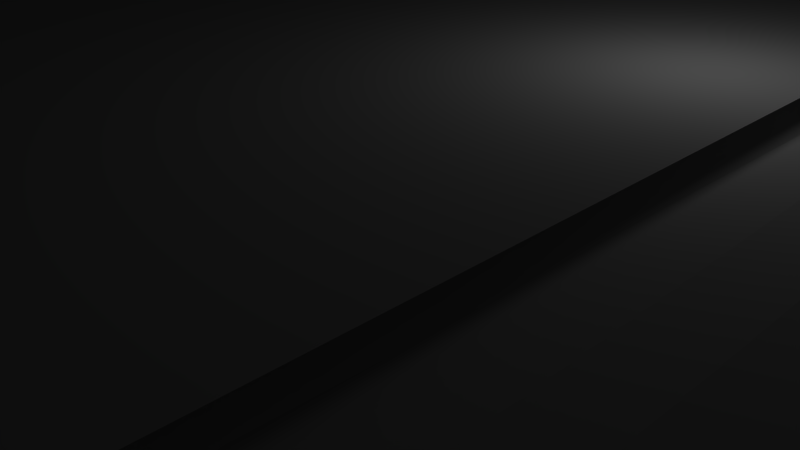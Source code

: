 # Source: obj2.blend  (saved by Blender 2.49.2; exported with 4.5.12 LTS)
import bpy
from mathutils import Matrix  # noqa: F401  (used for matrix-valued properties, if any)

bpy.ops.wm.read_factory_settings(use_empty=True)
scene = bpy.context.scene
scene.name = 'Scene'

# ---- collections
col_collection_1 = bpy.data.collections.new('Collection 1'); scene.collection.children.link(col_collection_1)

# ---- world
world_world = bpy.data.worlds.new('World'); scene.world = world_world
world_world.color = (0.05088, 0.05088, 0.05088)
world_world.use_sun_shadow = False
world_world.sun_shadow_jitter_overblur = 0.0
world_world.cycles.sampling_method = 'MANUAL'
world_world.cycles.sample_map_resolution = 256

# ---- cameras
cam_camera = bpy.data.cameras.new('Camera')
cam_camera.clip_end = 100.0
cam_camera.lens = 35.0
cam_camera.ortho_scale = 7.314
cam_camera.dof.focus_distance = 0.0
cam_camera.dof.aperture_fstop = 128.0

# ---- lights
light_lamp = bpy.data.lights.new('Lamp', 'POINT')
light_lamp.transmission_factor = 0.0
light_lamp.cutoff_distance = 30.0
light_lamp.energy = 100.0
light_lamp.shadow_buffer_clip_start = 1.001
light_lamp.shadow_soft_size = 1.0
light_lamp.shadow_maximum_resolution = 0.006
light_lamp.use_absolute_resolution = True
light_lamp.cycles.use_multiple_importance_sampling = False

# ---- meshes
me_cylinder = bpy.data.meshes.new('Cylinder')
me_cylinder.from_pydata([(5.706, -78.59, 2.906), (4.96, -79.73, 2.906), (4.708, -81.08, 2.906), (9.583, -84.26, 7.89), (10.71, -83.48, 7.89), (11.43, -79.66, 7.89), (10.66, -78.54, 2.906), (9.511, -77.79, 2.906), (8.169, -77.54, 2.906), (6.833, -77.82, 2.906), (10.71, -83.48, 7.89), (9.583, -84.26, 7.89), (10.45, -85.07, 7.89), (11.58, -84.3, 7.89), (11.58, -84.3, 7.89), (10.45, -85.07, 7.89), (10.45, -85.07, 7.89), (11.58, -84.3, 7.89), (11.58, -84.3, 7.89), (10.45, -85.07, 7.89), (9.583, -84.26, 7.89), (10.71, -83.48, 7.89), (10.71, -83.48, 7.89), (9.583, -84.26, 7.89), (5.706, 22.81, 2.975), (5.045, 23.53, 3.258), (4.708, 24.93, 2.941), (4.989, 26.27, 2.926), (5.76, 27.39, 2.915), (6.904, 28.14, 2.91), (10.71, 27.34, 7.89), (10.66, 22.9, 2.941), (9.511, 22.01, 2.96), (8.201, 21.85, 2.991), (6.833, 22.13, 2.982), (10.71, 27.34, 7.89), (11.58, 28.16, 7.89), (11.58, 28.16, 7.89), (11.58, 28.16, 7.89), (10.71, 27.34, 7.89), (4.708, 24.93, 2.986), (10.67, -29.54, 2.806), (10.67, -29.54, 2.806), (10.67, -29.54, 2.78), (10.67, -29.54, 2.812), (4.708, 24.93, 2.906), (-0.4686, 28.14, 2.906), (4.96, 23.59, 2.906), (9.583, -84.26, 7.89), (10.71, -83.48, 7.89), (10.71, -83.48, 7.89), (9.583, -84.26, 7.89), (10.45, -85.07, 7.89), (11.58, -84.3, 7.89), (11.58, -84.3, 7.89), (10.45, -85.07, 7.89), (10.45, -85.07, 7.89), (11.58, -84.3, 7.89), (11.58, -84.3, 7.89), (10.45, -85.07, 7.89), (9.583, -84.26, 7.89), (10.71, -83.48, 7.89), (10.71, -83.48, 7.89), (9.583, -84.26, 7.89), (-54.51, -81.08, 2.906), (-54.79, -82.41, 2.906), (-55.56, -83.54, 2.906), (-56.7, -84.29, 2.906), (-59.38, -84.26, 7.89), (-60.51, -83.48, 7.89), (-60.45, 22.69, 2.906), (-25.7, -84.54, 7.89), (-24.35, -84.29, 2.906), (-60.51, -83.48, 7.89), (-59.38, -84.26, 7.89), (-60.25, -85.07, 7.89), (-61.37, -84.3, 7.89), (-62.09, 24.38, 7.89), (-61.37, -84.3, 7.89), (-60.25, -85.07, 7.89), (-25.7, -85.58, 7.89), (-25.7, -85.58, 7.89), (-60.25, -85.07, 7.89), (-61.37, -84.3, 7.89), (-61.37, -84.3, 7.89), (-60.25, -85.07, 7.89), (-59.38, -84.26, 7.89), (-60.51, -83.48, 7.89), (-24.35, -84.29, 2.906), (-25.7, -84.54, 7.89), (-60.51, -83.48, 7.89), (-59.38, -84.26, 7.89), (-55.5, 22.44, -2.11), (-54.76, 23.59, -2.11), (-59.31, 21.64, -2.11), (-57.97, 21.39, -2.11), (-56.63, 21.67, -2.11), (-55.5, 22.44, 2.906), (-54.76, 23.59, 2.906), (-60.45, 22.39, 2.906), (-59.31, 21.64, 2.906), (-57.97, 21.39, 2.906), (-56.63, 21.67, 2.906), (-58.91, 29.2, 7.858), (-56.7, 28.14, 2.906), (-55.56, 27.39, 2.906), (-54.79, 26.27, 2.906), (-54.51, 24.93, 2.906), (-54.76, 23.59, 2.906), (-56.44, 28.57, -2.035), (-55.3, 27.83, -2.035), (-54.53, 26.7, -2.035), (-54.3, 25.38, -2.036), (-54.55, 24.03, -2.036), (-59.45, -30.45, 2.746), (-58.16, -30.89, 2.906), (-56.79, -30.81, 2.906), (-55.57, -30.21, 2.906), (-54.7, -29.19, 2.893), (-54.22, -27.9, 2.906), (-59.45, -30.45, -2.11), (-58.16, -30.89, -2.11), (-56.79, -30.81, -2.11), (-55.57, -30.21, -2.11), (-54.66, -29.19, -2.11), (-54.22, -27.9, -2.11), (-25.7, -84.54, 7.89), (-24.35, -84.29, 2.906), (-25.7, -85.58, 7.89), (-25.7, -85.58, 7.89), (-24.35, -84.29, 2.906), (-25.7, -84.54, 7.89), (10.66, -78.54, 2.906), (12.29, -80.48, 7.89), (12.28, -80.48, 7.925), (10.64, -78.54, 2.941), (11.41, -79.67, 7.925), (11.41, -79.67, 7.925), (10.64, -78.54, 2.941), (12.28, -80.48, 7.925), (10.66, -78.54, 2.906), (11.43, -79.66, 7.89), (-0.4686, 28.14, 2.906), (-0.4686, 28.14, 2.906), (-0.4686, 28.14, 2.906), (10.65, 22.48, 2.928), (9.506, 21.64, 2.945), (9.516, 22.1, 2.967), (6.81, 21.69, 2.951), (8.149, 21.76, 2.925), (4.365, 22.93, 2.558), (7.382, 18.34, 2.706), (4.708, 24.93, 2.986), (4.708, 24.93, 2.941), (4.708, 24.93, 2.906), (4.708, 24.93, 2.986), (4.708, 24.93, 2.941), (5.045, 23.9, 3.258), (4.708, 24.93, 2.941), (-54.81, 23.58, 2.922), (-54.58, 24.99, 2.981), (-54.85, 26.26, 2.919), (-55.67, 27.4, 2.995), (-56.8, 28.16, 2.936), (-55.5, 22.44, 2.906), (-54.76, 23.59, 2.906), (-60.45, 22.39, 2.906), (-59.31, 21.64, 2.906), (-57.97, 21.39, 2.906), (-56.63, 21.67, 2.906), (-55.5, 22.44, 2.906), (-54.76, 23.59, 2.906), (-60.45, 22.39, 2.906), (-59.31, 21.64, 2.906), (-57.97, 21.39, 2.906), (-56.63, 21.67, 2.906), (-54.76, 23.59, 2.906), (-55.5, 22.82, 2.906), (-60.45, 22.39, 2.906), (-59.31, 22.02, 2.906), (-57.97, 21.77, 2.906), (-56.63, 22.05, 2.906), (-54.23, -26.55, 2.898), (-54.77, -25.42, 2.837), (-60.54, -25.72, 2.559), (-58.36, -24.1, 2.798), (-56.98, -24.07, 2.955), (-55.71, -24.64, 2.923), (-115.9, -84.2, 46.25), (-60.87, -28.44, 2.546), (-59.45, -30.45, 2.746), (-59.45, -30.45, -2.11), (-58.16, -30.89, -2.11), (-56.79, -30.81, -2.11), (-55.57, -30.21, -2.11), (-54.66, -29.19, -2.11), (-54.22, -27.9, -2.11), (-59.27, -77.8, 2.885), (-57.76, -77.92, 3.045), (-56.4, -78.31, 3.045), (-55.17, -79.36, 3.045), (-54.79, -80.12, 3.032), (-54.48, -81.36, 2.906), (-59.05, -77.81, 2.916), (-60.86, -79.12, 2.902), (4.88, -81.04, 3.024), (5.215, -82.38, 3.024), (5.947, -83.5, 3.024), (7.102, -84.25, 3.024), (5.751, -29.43, 2.996), (4.881, -28.78, 3.087), (4.435, -27.8, 2.903), (10.7, -28.68, 2.831), (9.557, -29.7, 2.831), (8.214, -30.11, 2.831), (6.878, -30.02, 2.907), (5.844, -25.21, 3.099), (4.463, -26.64, 2.916), (10.9, -25.99, 2.867), (9.65, -24.54, 2.85), (8.365, -24.2, 2.999), (6.971, -24.44, 2.942), (9.668, -24.74, 2.834), (8.268, -24.32, 3.018), (4.948, -81.1, 3.119), (-54.5, -81.2, 2.913), (-54.82, 23.6, 2.927), (5.045, 23.53, 3.255)], [(4, 10), (3, 11), (12, 15), (13, 14), (17, 18), (16, 19), (20, 23), (21, 22), (30, 35), (36, 37), (41, 42), (43, 44), (49, 50), (48, 51), (52, 55), (53, 54), (57, 58), (56, 59), (60, 63), (61, 62), (69, 73), (68, 74), (75, 79), (76, 78), (83, 84), (82, 85), (86, 91), (87, 90), (107, 108), (89, 126), (88, 127), (81, 128), (80, 129), (71, 131), (72, 130), (6, 132), (133, 134), (135, 138), (136, 137), (134, 139), (5, 141), (6, 140), (46, 142), (142, 143), (46, 144), (145, 146), (148, 149), (40, 152), (26, 153), (45, 154), (152, 155), (153, 156), (99, 166), (102, 169), (114, 190), (120, 191), (121, 192), (122, 193), (123, 194), (124, 195), (125, 196)], [(26, 25, 157, 158), (25, 26, 160, 159), (26, 27, 161, 160), (27, 28, 162, 161), (28, 29, 163, 162), (97, 98, 165, 164), (100, 101, 168, 167), (164, 165, 171, 170), (166, 167, 173, 172), (167, 168, 174, 173), (168, 169, 175, 174), (169, 164, 170, 175), (170, 171, 176, 177), (172, 173, 179, 178), (173, 174, 180, 179), (174, 175, 181, 180), (175, 170, 177, 181), (177, 183, 182, 176), (178, 184, 185, 179), (179, 185, 186, 180), (180, 186, 187, 181), (181, 187, 183, 177), (115, 114, 197, 198), (116, 115, 198, 199), (117, 116, 199, 200), (118, 117, 200, 201), (119, 118, 201, 202), (190, 189, 204, 203), (64, 65, 206, 205), (65, 66, 207, 206), (66, 67, 208, 207), (0, 209, 210, 1), (1, 210, 211, 2), (6, 212, 213, 7), (7, 213, 214, 8), (8, 214, 215, 9), (209, 0, 9, 215), (24, 25, 217, 216), (31, 32, 219, 218), (33, 34, 221, 220), (34, 24, 216, 221), (147, 149, 223, 222), (226, 225, 224, 227)])
_uv = me_cylinder.uv_layers.new(name='UVTex')
_uv.uv.foreach_set('vector', [0.5419, 0.4531, 0.5407, 0.4527, 0.5407, 0.4527, 0.5419, 0.4531, 0.5407, 0.4527, 0.5419, 0.4531, 0.5396, 0.4868, 0.5378, 0.4857, 0.5419, 0.4531, 0.5431, 0.4538, 0.5411, 0.488, 0.5396, 0.4868, 0.5431, 0.4538, 0.544, 0.4541, 0.5425, 0.4898, 0.5411, 0.488, 0.544, 0.4541, 0.5447, 0.4541, 0.5434, 0.4913, 0.5425, 0.4898, 0.5364, 0.4852, 0.5379, 0.4856, 0.5379, 0.4856, 0.5364, 0.4852, 0.535, 0.4877, 0.5348, 0.4864, 0.5348, 0.4864, 0.535, 0.4877, 0.5364, 0.4852, 0.5379, 0.4856, 0.5379, 0.4856, 0.5364, 0.4852, 0.5359, 0.4894, 0.535, 0.4877, 0.535, 0.4877, 0.5359, 0.4894, 0.535, 0.4877, 0.5348, 0.4864, 0.5348, 0.4864, 0.535, 0.4877, 0.5348, 0.4864, 0.5353, 0.4855, 0.5353, 0.4855, 0.5348, 0.4864, 0.5353, 0.4855, 0.5364, 0.4852, 0.5364, 0.4852, 0.5353, 0.4855, 0.5364, 0.4852, 0.5379, 0.4856, 0.5379, 0.4856, 0.5364, 0.4852, 0.5359, 0.4894, 0.535, 0.4877, 0.535, 0.4877, 0.5359, 0.4894, 0.535, 0.4877, 0.5348, 0.4864, 0.5348, 0.4864, 0.535, 0.4877, 0.5348, 0.4864, 0.5353, 0.4855, 0.5353, 0.4855, 0.5348, 0.4864, 0.5353, 0.4855, 0.5364, 0.4852, 0.5364, 0.4852, 0.5353, 0.4855, 0.5364, 0.4852, 0.4788, 0.4471, 0.4778, 0.4457, 0.5379, 0.4856, 0.5359, 0.4894, 0.4753, 0.4501, 0.4784, 0.4494, 0.535, 0.4877, 0.535, 0.4877, 0.4784, 0.4494, 0.4791, 0.4491, 0.5348, 0.4864, 0.5348, 0.4864, 0.4791, 0.4491, 0.4792, 0.4483, 0.5353, 0.4855, 0.5353, 0.4855, 0.4792, 0.4483, 0.4788, 0.4471, 0.5364, 0.4852, 0.4709, 0.4448, 0.4707, 0.4454, 0.4244, 0.4213, 0.4256, 0.4211, 0.4717, 0.4442, 0.4709, 0.4448, 0.4256, 0.4211, 0.4262, 0.4204, 0.473, 0.4439, 0.4717, 0.4442, 0.4262, 0.4204, 0.4262, 0.4196, 0.4746, 0.4441, 0.473, 0.4439, 0.4262, 0.4196, 0.4258, 0.4191, 0.4763, 0.4448, 0.4746, 0.4441, 0.4258, 0.4191, 0.4248, 0.4185, 0.4707, 0.4454, 0.4712, 0.4461, 0.4224, 0.4215, 0.4246, 0.4212, 0.425, 0.4183, 0.4238, 0.418, 0.4558, 0.4034, 0.4566, 0.4038, 0.4238, 0.418, 0.4224, 0.4179, 0.4553, 0.4029, 0.4558, 0.4034, 0.4224, 0.4179, 0.421, 0.418, 0.4553, 0.4025, 0.4553, 0.4029, 0.4587, 0.4042, 0.4957, 0.4233, 0.4962, 0.4238, 0.4576, 0.404, 0.4576, 0.404, 0.4962, 0.4238, 0.4974, 0.4243, 0.4566, 0.4036, 0.4607, 0.4034, 0.4976, 0.4222, 0.4965, 0.422, 0.4608, 0.4038, 0.4608, 0.4038, 0.4965, 0.422, 0.4959, 0.4221, 0.4604, 0.4041, 0.4604, 0.4041, 0.4959, 0.4221, 0.4956, 0.4226, 0.4597, 0.4043, 0.4957, 0.4233, 0.4587, 0.4042, 0.4597, 0.4043, 0.4956, 0.4226, 0.5399, 0.4513, 0.5407, 0.4527, 0.4983, 0.4249, 0.5, 0.4257, 0.54, 0.4494, 0.5393, 0.4494, 0.5013, 0.4246, 0.5006, 0.4237, 0.5391, 0.4498, 0.5393, 0.4505, 0.501, 0.4255, 0.5015, 0.4248, 0.5393, 0.4505, 0.5399, 0.4513, 0.5, 0.4257, 0.501, 0.4255, 0.5393, 0.4495, 0.5391, 0.4497, 0.5011, 0.4256, 0.5014, 0.4246, 0.5379, 0.4857, 0.4251, 0.4189, 0.4566, 0.4039, 0.5407, 0.4527])
_ca = me_cylinder.color_attributes.new('Col', 'BYTE_COLOR', 'CORNER')
_ca.data.foreach_set('color', [1.0, 1.0, 1.0, 1.0, 1.0, 1.0, 1.0, 1.0, 1.0, 1.0, 1.0, 1.0, 1.0, 1.0, 1.0, 1.0, 1.0, 1.0, 1.0, 1.0, 1.0, 1.0, 1.0, 1.0, 1.0, 1.0, 1.0, 1.0, 1.0, 1.0, 1.0, 1.0, 1.0, 1.0, 1.0, 1.0, 1.0, 1.0, 1.0, 1.0, 1.0, 1.0, 1.0, 1.0, 1.0, 1.0, 1.0, 1.0, 1.0, 1.0, 1.0, 1.0, 1.0, 1.0, 1.0, 1.0, 1.0, 1.0, 1.0, 1.0, 1.0, 1.0, 1.0, 1.0, 1.0, 1.0, 1.0, 1.0, 1.0, 1.0, 1.0, 1.0, 1.0, 1.0, 1.0, 1.0, 1.0, 1.0, 1.0, 1.0, 1.0, 1.0, 1.0, 1.0, 1.0, 1.0, 1.0, 1.0, 1.0, 1.0, 1.0, 1.0, 1.0, 1.0, 1.0, 1.0, 1.0, 1.0, 1.0, 1.0, 1.0, 1.0, 1.0, 1.0, 1.0, 1.0, 1.0, 1.0, 1.0, 1.0, 1.0, 1.0, 1.0, 1.0, 1.0, 1.0, 1.0, 1.0, 1.0, 1.0, 1.0, 1.0, 1.0, 1.0, 1.0, 1.0, 1.0, 1.0, 1.0, 1.0, 1.0, 1.0, 1.0, 1.0, 1.0, 1.0, 1.0, 1.0, 1.0, 1.0, 1.0, 1.0, 1.0, 1.0, 1.0, 1.0, 1.0, 1.0, 1.0, 1.0, 1.0, 1.0, 1.0, 1.0, 1.0, 1.0, 1.0, 1.0, 1.0, 1.0, 1.0, 1.0, 1.0, 1.0, 1.0, 1.0, 1.0, 1.0, 1.0, 1.0, 1.0, 1.0, 1.0, 1.0, 1.0, 1.0, 1.0, 1.0, 1.0, 1.0, 1.0, 1.0, 1.0, 1.0, 1.0, 1.0, 1.0, 1.0, 1.0, 1.0, 1.0, 1.0, 1.0, 1.0, 1.0, 1.0, 1.0, 1.0, 1.0, 1.0, 1.0, 1.0, 1.0, 1.0, 1.0, 1.0, 1.0, 1.0, 1.0, 1.0, 1.0, 1.0, 1.0, 1.0, 1.0, 1.0, 1.0, 1.0, 1.0, 1.0, 1.0, 1.0, 1.0, 1.0, 1.0, 1.0, 1.0, 1.0, 1.0, 1.0, 1.0, 1.0, 1.0, 1.0, 1.0, 1.0, 1.0, 1.0, 1.0, 1.0, 1.0, 1.0, 1.0, 1.0, 1.0, 1.0, 1.0, 1.0, 1.0, 1.0, 1.0, 1.0, 1.0, 1.0, 1.0, 1.0, 1.0, 1.0, 1.0, 1.0, 1.0, 1.0, 1.0, 1.0, 1.0, 1.0, 1.0, 1.0, 1.0, 1.0, 1.0, 1.0, 1.0, 1.0, 1.0, 1.0, 1.0, 1.0, 1.0, 1.0, 1.0, 1.0, 1.0, 1.0, 1.0, 1.0, 1.0, 1.0, 1.0, 1.0, 1.0, 1.0, 1.0, 1.0, 1.0, 1.0, 1.0, 1.0, 1.0, 1.0, 1.0, 1.0, 1.0, 1.0, 1.0, 1.0, 1.0, 1.0, 1.0, 1.0, 1.0, 1.0, 1.0, 1.0, 1.0, 1.0, 1.0, 1.0, 1.0, 1.0, 1.0, 1.0, 1.0, 1.0, 1.0, 1.0, 1.0, 1.0, 1.0, 1.0, 1.0, 1.0, 1.0, 1.0, 1.0, 1.0, 1.0, 1.0, 1.0, 1.0, 1.0, 1.0, 1.0, 1.0, 1.0, 1.0, 1.0, 1.0, 1.0, 1.0, 1.0, 1.0, 1.0, 1.0, 1.0, 1.0, 1.0, 1.0, 1.0, 1.0, 1.0, 1.0, 1.0, 1.0, 1.0, 1.0, 1.0, 1.0, 1.0, 1.0, 1.0, 1.0, 1.0, 1.0, 1.0, 1.0, 1.0, 1.0, 1.0, 1.0, 1.0, 1.0, 1.0, 1.0, 1.0, 1.0, 1.0, 1.0, 1.0, 1.0, 1.0, 1.0, 1.0, 1.0, 1.0, 1.0, 1.0, 1.0, 1.0, 1.0, 1.0, 1.0, 1.0, 1.0, 1.0, 1.0, 1.0, 1.0, 1.0, 1.0, 1.0, 1.0, 1.0, 1.0, 1.0, 1.0, 1.0, 1.0, 1.0, 1.0, 1.0, 1.0, 1.0, 1.0, 1.0, 1.0, 1.0, 1.0, 1.0, 1.0, 1.0, 1.0, 1.0, 1.0, 1.0, 1.0, 1.0, 1.0, 1.0, 1.0, 1.0, 1.0, 1.0, 1.0, 1.0, 1.0, 1.0, 1.0, 1.0, 1.0, 1.0, 1.0, 1.0, 1.0, 1.0, 1.0, 1.0, 1.0, 1.0, 1.0, 1.0, 1.0, 1.0, 1.0, 1.0, 1.0, 1.0, 1.0, 1.0, 1.0, 1.0, 1.0, 1.0, 1.0, 1.0, 1.0, 1.0, 1.0, 1.0, 1.0, 1.0, 1.0, 1.0, 1.0, 1.0, 1.0, 1.0, 1.0, 1.0, 1.0, 1.0, 1.0, 1.0, 1.0, 1.0, 1.0, 1.0, 1.0, 1.0, 1.0, 1.0, 1.0, 1.0, 1.0, 1.0, 1.0, 1.0, 1.0, 1.0, 1.0, 1.0, 1.0, 1.0, 1.0, 1.0, 1.0, 1.0, 1.0, 1.0, 1.0, 1.0, 1.0, 1.0, 1.0, 1.0, 1.0, 1.0, 1.0, 1.0, 1.0, 1.0, 1.0, 1.0, 1.0, 1.0, 1.0, 1.0, 1.0, 1.0, 1.0, 1.0, 1.0, 1.0, 1.0, 1.0, 1.0, 1.0, 1.0, 1.0, 1.0, 1.0, 1.0, 1.0, 1.0, 1.0, 1.0, 1.0, 1.0, 1.0, 1.0, 1.0, 1.0, 1.0, 1.0, 1.0, 1.0, 1.0, 1.0, 1.0, 1.0, 1.0, 1.0, 1.0, 1.0, 1.0, 1.0, 1.0, 1.0, 1.0, 1.0, 1.0, 1.0, 1.0, 1.0, 1.0, 1.0, 1.0, 1.0, 1.0, 1.0, 1.0, 1.0, 1.0, 1.0, 1.0, 1.0, 1.0, 1.0, 1.0, 1.0, 1.0, 1.0, 1.0, 1.0, 1.0, 1.0, 1.0, 1.0, 1.0, 1.0, 1.0, 1.0, 1.0, 1.0, 1.0, 1.0, 1.0, 1.0, 1.0, 1.0, 1.0, 1.0, 1.0, 1.0, 1.0, 1.0, 1.0, 1.0, 1.0, 1.0, 1.0, 1.0, 1.0, 1.0, 1.0, 1.0, 1.0, 1.0, 1.0, 1.0, 1.0, 1.0, 1.0, 1.0, 1.0, 1.0, 1.0, 1.0, 1.0, 1.0, 1.0, 1.0, 1.0, 1.0, 1.0, 1.0, 1.0, 1.0, 1.0, 1.0, 1.0, 1.0, 1.0, 1.0, 1.0, 1.0, 1.0, 1.0, 1.0, 1.0, 1.0, 1.0, 1.0, 1.0, 1.0, 1.0, 1.0, 1.0, 1.0, 1.0, 1.0, 1.0, 1.0, 1.0, 1.0, 1.0, 1.0, 1.0])
me_cylinder.use_remesh_preserve_volume = False
me_cylinder.use_remesh_preserve_attributes = False
me_cylinder.use_mirror_vertex_groups = False
me_cylinder.update()

# ---- objects
ob_cylinder = bpy.data.objects.new('Cylinder', me_cylinder)
ob_lamp = bpy.data.objects.new('Lamp', light_lamp)
ob_camera = bpy.data.objects.new('Camera', cam_camera)

# ---- transforms, parenting, visibility, modifiers, constraints
ob_cylinder.location = (0.0, 0.0, 0.0)
ob_cylinder.empty_display_type = 'ARROWS'
ob_cylinder.lineart.crease_threshold = 0.0
ob_lamp.location = (4.076, 1.005, 5.904)
ob_lamp.rotation_euler = (0.6503, 0.05522, 1.866)
ob_lamp.lock_rotations_4d = False
ob_lamp.empty_display_type = 'ARROWS'
ob_lamp.color = (0.0, 0.0, 0.0, 0.0)
ob_lamp.lineart.crease_threshold = 0.0
ob_camera.location = (7.481, -6.508, 5.344)
ob_camera.rotation_euler = (1.109, 0.01082, 0.8149)
ob_camera.lock_rotations_4d = False
ob_camera.empty_display_type = 'ARROWS'
ob_camera.color = (0.0, 0.0, 0.0, 0.0)
ob_camera.display_type = 'WIRE'
ob_camera.lineart.crease_threshold = 0.0

# ---- collection membership
col_collection_1.objects.link(ob_cylinder)
col_collection_1.objects.link(ob_lamp)
col_collection_1.objects.link(ob_camera)

# ---- scene / render settings (as saved in the file)
scene.camera = ob_camera
scene.frame_start = 1; scene.frame_end = 250; scene.frame_set(29)
scene.render.engine = 'BLENDER_EEVEE_NEXT'
scene.render.image_settings.color_mode = 'RGB'
scene.render.image_settings.compression = 90
scene.render.resolution_percentage = 50
scene.render.dither_intensity = 0.0
scene.render.bake_margin = 2
scene.render.bake_bias = 0.0
scene.cycles.use_denoising = False
scene.cycles.samples = 10
scene.cycles.sampling_pattern = 'TABULATED_SOBOL'
scene.cycles.light_sampling_threshold = 0.0
scene.cycles.use_adaptive_sampling = False
scene.cycles.use_light_tree = False
scene.cycles.blur_glossy = 0.0
scene.cycles.volume_bounces = 1
scene.cycles.pixel_filter_type = 'GAUSSIAN'
scene.cycles.sample_clamp_indirect = 0.0
scene.view_settings.view_transform = 'Raw'
bpy.context.view_layer.update()
